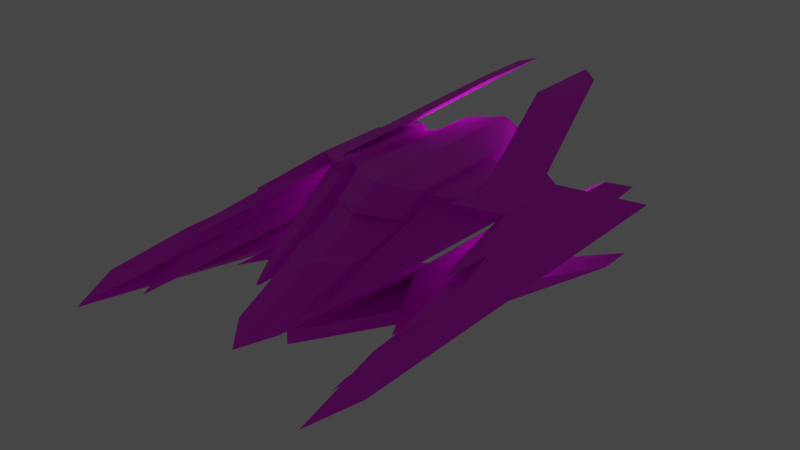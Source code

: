 # Source: enemy_2.blend  (saved by Blender 2.91.10; exported with 4.5.12 LTS)
import bpy
from mathutils import Matrix  # noqa: F401  (used for matrix-valued properties, if any)

bpy.ops.wm.read_factory_settings(use_empty=True)
scene = bpy.context.scene
scene.name = 'Scene'

# ---- collections
col_collection = bpy.data.collections.new('Collection'); scene.collection.children.link(col_collection)

# ---- images (referenced by path relative to the original .blend; pixels are not part of the script)
import os
ASSET_DIR = os.environ.get("B2B_ASSET_DIR", "")  # directory of the original .blend (textures are referenced by path, not embedded)
HERE = os.path.dirname(os.path.abspath(__file__))  # packed textures are extracted next to this script under _unpacked/

def load_image(name, relpath, width, height, colorspace="sRGB"):
    """Load a texture the original file referenced (path relative to the .blend, or extracted next to this script)."""
    p = next((c for c in (os.path.join(HERE, relpath), os.path.join(ASSET_DIR, relpath)) if relpath and os.path.exists(c)), "")
    if p:
        img = bpy.data.images.load(p, check_existing=True)
        img.name = name
    else:  # same state as the original file: an image datablock whose file is absent (Cycles renders it pink)
        img = bpy.data.images.new(name, width, height)
        img.source = "FILE"
        img.filepath = "//" + (relpath or name)
    img.colorspace_settings.name = colorspace
    return img
img_palette_1_png = load_image('palette_1.png', 'palette_1.png', 1024, 1024, 'sRGB')

# ---- materials (node trees are filled in below, after node groups)
mat_material_001 = bpy.data.materials.new('Material.001')
mat_material_001.use_transparent_shadow = False
mat_material_002 = bpy.data.materials.new('Material.002')
mat_material_002.use_transparent_shadow = False

# ---- material node trees
mat_material_001.use_nodes = True; mat_material_001.node_tree.nodes.clear()
_N = mat_material_001.node_tree.nodes; _L = mat_material_001.node_tree.links
n0 = _N.new('ShaderNodeBsdfPrincipled'); n0.name = 'Principled BSDF'; n0.location = (10, 300)
n0.distribution = 'GGX'
n0.subsurface_method = 'BURLEY'
n0.inputs[3].default_value = 1.45
n0.inputs[27].default_value = (0.0, 0.0, 0.0, 1.0)
n0.inputs[28].default_value = 1.0
n1 = _N.new('ShaderNodeOutputMaterial'); n1.name = 'Material Output'; n1.location = (300, 300)
n2 = _N.new('ShaderNodeTexImage'); n2.name = 'Image Texture'; n2.location = (-280, 280)
n2.image = img_palette_1_png
n2.interpolation = 'Closest'
_L.new(n0.outputs[0], n1.inputs[0])
_L.new(n2.outputs[0], n0.inputs[0])
n1.is_active_output = True
mat_material_002.use_nodes = True; mat_material_002.node_tree.nodes.clear()
_N = mat_material_002.node_tree.nodes; _L = mat_material_002.node_tree.links
n0 = _N.new('ShaderNodeOutputMaterial'); n0.name = 'Material Output'; n0.location = (300, 300)
n1 = _N.new('ShaderNodeEmission'); n1.name = 'Emission'; n1.location = (10, 300)
n1.inputs[1].default_value = 5.0
n2 = _N.new('ShaderNodeTexImage'); n2.name = 'Image Texture'; n2.location = (-280, 280)
n2.image = img_palette_1_png
_L.new(n1.outputs[0], n0.inputs[0])
_L.new(n2.outputs[0], n1.inputs[0])
n0.is_active_output = True

# ---- world
world_world = bpy.data.worlds.new('World'); scene.world = world_world
world_world.use_nodes = True; world_world.node_tree.nodes.clear()
_N = world_world.node_tree.nodes; _L = world_world.node_tree.links
n0 = _N.new('ShaderNodeOutputWorld'); n0.name = 'World Output'; n0.location = (300, 300)
n1 = _N.new('ShaderNodeBackground'); n1.name = 'Background'; n1.location = (10, 300)
n1.inputs[0].default_value = (0.05088, 0.05088, 0.05088, 1.0)
_L.new(n1.outputs[0], n0.inputs[0])
n0.is_active_output = True
world_world.color = (0.05088, 0.05088, 0.05088)
world_world.use_sun_shadow = False
world_world.sun_shadow_jitter_overblur = 0.0

# ---- meshes
me_enemy_2_hull = bpy.data.meshes.new('enemy_2_hull')
me_enemy_2_hull.from_pydata([(0.7325, 0.7201, -2.98e-08), (0.7325, -1.33, -1.49e-08), (0.48, 0.1682, 0.2449), (0.48, -0.1682, 0.2449), (0.0, 0.5589, 0.3215), (8.941e-08, -0.4411, 0.3215), (-2.384e-07, -0.2452, -0.2373), (-1.192e-07, -1.007, -0.2373), (0.3356, 0.02642, -0.22), (0.3356, -0.178, -0.22), (0.6035, 0.5086, -0.0002769), (0.4588, 0.2424, 0.1706), (0.4822, -0.1971, 0.186), (0.6035, -1.048, -0.0002767), (0.002238, 0.5148, 0.2399), (7.488e-08, -0.5, 0.2631), (-2.202e-07, -0.2452, -0.1709), (-1.129e-07, -1.007, -0.1709), (0.4074, 0.02701, -0.161), (0.4074, -0.1807, -0.161), (0.2821, -0.7889, 0.03519), (0.4514, 0.4167, 0.05841), (0.001532, 0.5759, 0.1277), (0.001482, -1.311, -0.1116), (0.4822, 0.1971, 0.186), (0.2821, 0.4314, 0.03519), (-5.588e-09, 0.5137, 0.2631), (0.001225, 0.3781, -0.05849), (0.4588, 0.06301, 0.1706), (0.0649, 0.4076, 0.2399), (0.4514, 0.2373, 0.05841), (0.05751, 0.5819, 0.1277), (0.3301, 0.3191, 0.276), (0.191, 0.4119, 0.2939), (0.191, -0.3129, 0.2939), (0.3301, -0.3191, 0.276), (0.3015, 0.3187, 0.2251), (0.1762, 0.4076, 0.2387), (0.1771, -0.4118, 0.2364), (0.3009, -0.3178, 0.2248), (0.171, 0.5576, -0.0161), (0.1163, 0.5467, -0.01866), (0.1236, -1.083, -0.06983), (0.1771, -0.9908, -0.02241), (0.294, 0.3482, 0.2023), (0.1862, 0.4344, 0.2191), (0.287, 0.5287, 0.09545), (0.1785, 0.6074, 0.1025), (0.2939, 0.17, 0.2014), (0.186, 0.2672, 0.2168), (0.2865, 0.3443, 0.08919), (0.1787, 0.4415, 0.1046), (0.1743, 0.4391, 0.2206), (0.1743, 0.332, 0.2206), (0.3056, 0.3483, 0.1975), (0.3056, 0.1689, 0.1975), (0.2982, 0.5226, 0.08535), (0.2982, 0.3432, 0.08535), (0.1669, 0.6134, 0.1084), (0.1669, 0.5062, 0.1084), (0.103, 0.5538, -0.0177), (0.1857, 0.5492, -0.02191), (0.3118, 0.3149, 0.216), (0.1658, 0.4158, 0.2417), (0.1899, -0.992, -0.02191), (0.1109, -1.166, -0.07085), (0.3924, -0.2226, 0.2603), (0.3118, -0.3149, 0.216), (0.1793, -0.357, 0.2977), (0.1658, -0.4158, 0.2417), (0.1793, 0.4747, 0.2977), (0.3924, 0.2226, 0.2603), (0.3103, 0.2825, 0.2536), (0.1971, 0.3579, 0.2681), (0.1971, -0.3121, 0.2681), (0.3103, -0.2367, 0.2536), (0.287, 0.2822, 0.2122), (0.1851, 0.3545, 0.2232), (0.1858, -0.3121, 0.2214), (0.2865, -0.2356, 0.2119), (0.1809, 0.4765, 0.01597), (0.1363, 0.546, -0.02935), (0.1423, -0.9255, -0.02774), (0.1858, -0.783, 0.01084), (0.2809, 0.3061, 0.1936), (0.1932, 0.3763, 0.2073), (0.2752, 0.453, 0.1067), (0.1869, 0.5169, 0.1125), (0.2808, 0.2201, 0.1929), (0.1931, 0.2919, 0.2054), (0.2748, 0.3619, 0.1016), (0.1871, 0.4336, 0.1142), (0.6621, 0.6928, 0.0845), (0.6014, 0.5277, 0.1518), (0.6027, -0.4259, 0.1541), (0.6604, -0.7983, 0.08151), (0.5997, 0.6927, 0.06768), (0.5462, 0.5277, 0.1187), (0.5473, -0.5087, 0.1211), (0.5983, -0.964, 0.06463), (0.6652, -0.9521, 0.07863), (0.6122, -1.114, -0.009143), (0.598, -0.5746, 0.1573), (0.5426, -0.6574, 0.124), (0.598, 0.3714, 0.1573), (0.5426, 0.3714, 0.124), (0.6652, 0.5458, 0.07863), (0.6122, 0.5336, -0.009143), (0.5776, -1.118, 0.0263), (0.6381, -1.579, -0.03572), (0.6381, 0.7195, -0.03572), (0.5776, 0.5452, 0.0263), (0.5454, -1.315, -0.06077), (0.5368, -1.224, -0.05191), (0.5506, 0.4114, -0.05191), (0.5592, 0.4461, -0.06077), (0.0001579, -0.5864, 0.2232), (0.000652, -0.8568, 0.09828), (0.3942, -0.4574, 0.1197), (0.4609, -0.2601, 0.17), (0.3942, 0.3002, 0.1197), (0.4609, 0.222, 0.17), (0.4555, 0.3191, 0.1212), (0.458, 0.261, 0.1586), (0.003725, 0.4357, 0.2279), (-0.0006434, 0.5007, 0.1905), (0.4555, 0.1397, 0.1212), (0.458, 0.08157, 0.1586), (0.06412, 0.4262, 0.2279), (0.06165, 0.4843, 0.1905), (0.1735, 0.3505, 0.2087), (0.1711, 0.4086, 0.1713), (0.3048, 0.1875, 0.1856), (0.3024, 0.2456, 0.1482), (0.2988, -0.387, 0.1907), (0.2582, -0.6127, 0.1114), (0.1599, -0.4957, 0.2084), (0.1417, -0.7458, 0.1042), (0.1853, 0.2858, 0.2048), (0.1828, 0.3439, 0.1674), (0.2931, 0.1886, 0.1894), (0.2906, 0.2467, 0.152), (0.2877, -0.3895, 0.1984), (0.2465, -0.6138, 0.1161), (0.1714, -0.4921, 0.2038), (0.1536, -0.7434, 0.1017), (0.1925, 0.307, 0.1957), (0.1904, 0.3542, 0.1653), (0.2802, 0.2352, 0.1831), (0.2782, 0.2825, 0.1527), (0.2758, -0.2939, 0.1905), (0.2422, -0.4764, 0.1235), (0.1812, -0.3774, 0.1949), (0.1667, -0.5818, 0.1118), (0.0001579, -0.519, 0.2232), (0.000652, -0.7894, 0.09828), (0.1599, -0.4283, 0.2084), (0.1417, -0.6784, 0.1042), (0.1714, -0.4247, 0.2038), (0.1536, -0.6761, 0.1017), (0.1812, -0.31, 0.1949), (0.1667, -0.5144, 0.1118), (0.07477, -0.9038, -0.1691), (0.07477, -0.2781, -0.1691), (0.4822, 0.1971, -0.1591), (0.4822, -0.1971, -0.1591), (0.2071, 0.501, -0.08464), (0.2071, -0.4156, -0.08464), (0.4561, -0.8626, -0.07857), (0.4561, -0.5583, -0.07857), (0.151, -0.6725, -0.2343), (0.151, -0.2827, -0.2343), (0.5308, 0.1971, -0.217), (0.5308, -0.1971, -0.217), (0.3791, -0.04993, -0.3524), (0.3791, 0.5779, -0.3524), (0.56, 0.887, -0.3919), (0.56, 0.6826, -0.3919), (0.5308, -0.1971, 0.2359), (0.5308, 0.1971, 0.2359), (0.3415, -0.3149, 0.2692), (0.3415, 0.3149, 0.2692), (0.2307, 0.6628, 0.4448), (0.2307, 0.9991, 0.4448), (0.1446, 0.6083, 0.4668), (0.1446, 1.054, 0.4668)], [(15, 26)], [(104, 179, 178, 102), (70, 4, 5, 68), (137, 117, 23, 65), (170, 171, 175, 174), (172, 0, 1, 173), (105, 103, 12, 24), (163, 162, 166, 167), (164, 165, 109, 110), (181, 179, 24, 62), (172, 6, 16, 164), (68, 5, 15, 69), (7, 173, 165, 17), (0, 172, 164, 110), (106, 0, 110, 111), (173, 1, 109, 165), (102, 178, 12, 103), (60, 65, 23, 27), (120, 118, 20, 25), (124, 14, 29, 128), (52, 14, 26, 63), (56, 21, 25, 61), (123, 11, 24, 121), (133, 126, 30, 57), (58, 22, 31, 59), (122, 21, 30, 126), (54, 11, 28, 55), (14, 52, 53, 29), (35, 32, 72, 75), (21, 56, 57, 30), (47, 51, 91, 87), (129, 131, 59, 31), (40, 43, 83, 80), (22, 58, 60, 27), (145, 42, 82, 153), (11, 54, 62, 24), (50, 46, 86, 90), (25, 20, 64, 61), (45, 37, 77, 85), (178, 180, 67, 12), (142, 39, 79, 150), (4, 70, 63, 26), (44, 48, 88, 84), (118, 135, 64, 20), (36, 44, 84, 76), (2, 71, 185, 183), (32, 36, 76, 72), (45, 49, 53, 52), (48, 44, 54, 55), (46, 50, 57, 56), (51, 47, 58, 59), (139, 51, 59, 131), (140, 48, 55, 132), (47, 41, 60, 58), (40, 46, 56, 61), (44, 36, 62, 54), (37, 45, 52, 63), (43, 40, 61, 64), (41, 42, 65, 60), (35, 39, 67, 180), (38, 34, 68, 69), (33, 37, 63, 70), (36, 32, 181, 62), (143, 43, 64, 135), (144, 38, 69, 136), (32, 35, 180, 181), (34, 33, 70, 68), (85, 84, 88, 89), (86, 87, 91, 90), (147, 149, 90, 91), (87, 86, 80, 81), (84, 85, 77, 76), (80, 83, 82, 81), (75, 74, 78, 79), (73, 72, 76, 77), (151, 153, 82, 83), (72, 73, 74, 75), (42, 41, 81, 82), (138, 49, 89, 146), (33, 34, 74, 73), (39, 35, 75, 79), (141, 50, 90, 149), (34, 38, 78, 74), (41, 47, 87, 81), (37, 33, 73, 77), (46, 40, 80, 86), (49, 45, 85, 89), (1, 100, 108, 109), (95, 94, 98, 99), (179, 104, 105, 24), (93, 92, 96, 97), (107, 10, 114, 115), (96, 99, 98, 97), (0, 106, 100, 1), (92, 93, 94, 95), (95, 99, 108, 100), (98, 94, 102, 103), (93, 97, 105, 104), (96, 92, 106, 111), (99, 96, 111, 108), (97, 98, 103, 105), (92, 95, 100, 106), (94, 93, 104, 102), (101, 13, 109, 108), (13, 10, 110, 109), (10, 107, 111, 110), (107, 101, 108, 111), (114, 113, 112, 115), (13, 101, 112, 113), (101, 107, 115, 112), (10, 13, 113, 114), (48, 140, 148, 88), (140, 141, 149, 148), (51, 139, 147, 91), (139, 138, 146, 147), (79, 78, 152, 150), (150, 152, 153, 151), (89, 88, 148, 146), (146, 148, 149, 147), (42, 145, 137, 65), (145, 153, 161, 159), (39, 142, 134, 67), (142, 143, 135, 134), (50, 141, 133, 57), (141, 140, 132, 133), (49, 138, 130, 53), (138, 139, 131, 130), (12, 67, 134, 119), (119, 134, 135, 118), (43, 143, 151, 83), (143, 142, 150, 151), (38, 144, 152, 78), (136, 116, 154, 156), (29, 53, 130, 128), (128, 130, 131, 129), (11, 123, 127, 28), (123, 122, 126, 127), (55, 28, 127, 132), (132, 127, 126, 133), (21, 122, 120, 25), (122, 123, 121, 120), (22, 125, 129, 31), (125, 124, 128, 129), (24, 12, 119, 121), (121, 119, 118, 120), (69, 15, 116, 136), (159, 158, 156, 157), (158, 159, 161, 160), (156, 154, 155, 157), (153, 152, 160, 161), (137, 145, 159, 157), (117, 137, 157, 155), (152, 144, 158, 160), (144, 136, 156, 158), (162, 163, 16, 17), (163, 18, 164, 16), (19, 162, 17, 165), (18, 19, 165, 164), (167, 166, 169, 168), (18, 163, 167, 168), (162, 19, 169, 166), (19, 18, 168, 169), (171, 170, 7, 6), (8, 171, 6, 172), (170, 9, 173, 7), (9, 8, 172, 173), (175, 176, 177, 174), (8, 9, 177, 176), (171, 8, 176, 175), (9, 170, 174, 177), (2, 3, 178, 179), (3, 66, 180, 178), (71, 2, 179, 181), (66, 71, 181, 180), (183, 185, 184, 182), (3, 2, 183, 182), (71, 66, 184, 185), (66, 3, 182, 184)])
me_enemy_2_hull.polygons.foreach_set('material_index', [0, 0, 0, 0, 0, 0, 0, 0, 0, 0, 0, 0, 0, 0, 0, 0, 0, 0, 0, 0, 0, 0, 1, 0, 0, 0, 0, 0, 0, 0, 1, 0, 0, 0, 0, 0, 0, 0, 0, 0, 0, 0, 0, 0, 0, 0, 0, 0, 0, 0, 1, 1, 0, 0, 0, 0, 0, 0, 0, 0, 0, 0, 0, 0, 0, 0, 0, 0, 1, 0, 0, 0, 0, 0, 0, 0, 0, 1, 0, 0, 1, 0, 0, 0, 0, 0, 0, 0, 0, 0, 0, 0, 0, 0, 0, 0, 0, 0, 0, 0, 0, 0, 0, 0, 0, 0, 0, 0, 0, 0, 1, 1, 1, 1, 0, 0, 1, 1, 0, 0, 0, 0, 1, 1, 1, 1, 0, 0, 0, 0, 0, 0, 1, 1, 0, 0, 1, 1, 0, 0, 1, 1, 0, 0, 0, 0, 0, 0, 0, 0, 0, 0, 0, 0, 0, 0, 0, 0, 0, 0, 0, 0, 0, 0, 0, 0, 0, 0, 0, 0, 0, 0, 0, 0, 0, 0, 0])
_uv = me_enemy_2_hull.uv_layers.new(name='UVMap')
_uv.uv.foreach_set('vector', [0.6806, 0.1394, 0.6806, 0.1394, 0.6806, 0.1394, 0.6806, 0.1394, 0.6806, 0.1394, 0.6806, 0.1394, 0.6806, 0.1394, 0.6806, 0.1394, 0.6806, 0.1394, 0.6806, 0.1394, 0.6806, 0.1394, 0.6806, 0.1394, 0.9626, 0.8061, 0.9626, 0.8061, 0.9626, 0.8061, 0.9626, 0.8061, 0.9714, 0.8491, 0.9714, 0.8491, 0.9714, 0.8491, 0.9714, 0.8491, 0.6806, 0.1394, 0.6806, 0.1394, 0.6806, 0.1394, 0.6806, 0.1394, 0.6806, 0.1394, 0.6806, 0.1394, 0.6806, 0.1394, 0.6806, 0.1394, 0.6806, 0.1394, 0.6806, 0.1394, 0.6806, 0.1394, 0.6806, 0.1394, 0.6806, 0.1394, 0.6806, 0.1394, 0.6806, 0.1394, 0.6806, 0.1394, 0.6806, 0.1394, 0.6806, 0.1394, 0.6806, 0.1394, 0.6806, 0.1394, 0.6806, 0.1394, 0.6806, 0.1394, 0.6806, 0.1394, 0.6806, 0.1394, 0.6806, 0.1394, 0.6806, 0.1394, 0.6806, 0.1394, 0.6806, 0.1394, 0.6806, 0.1394, 0.6806, 0.1394, 0.6806, 0.1394, 0.6806, 0.1394, 0.6806, 0.1394, 0.6806, 0.1394, 0.6806, 0.1394, 0.6806, 0.1394, 0.6806, 0.1394, 0.6806, 0.1394, 0.6806, 0.1394, 0.6806, 0.1394, 0.6806, 0.1394, 0.6806, 0.1394, 0.6806, 0.1394, 0.6806, 0.1394, 0.6806, 0.1394, 0.6806, 0.1394, 0.6806, 0.1394, 0.6806, 0.1394, 0.6806, 0.1394, 0.6806, 0.1394, 0.6806, 0.1394, 0.6806, 0.1394, 0.6806, 0.1394, 0.6806, 0.1394, 0.6806, 0.1394, 0.6806, 0.1394, 0.6806, 0.1394, 0.6806, 0.1394, 0.6806, 0.1394, 0.6806, 0.1394, 0.6806, 0.1394, 0.6806, 0.1394, 0.6806, 0.1394, 0.6806, 0.1394, 0.6806, 0.1394, 0.6806, 0.1394, 0.6806, 0.1394, 0.6806, 0.1394, 0.3899, 0.7631, 0.3899, 0.7631, 0.3899, 0.7631, 0.3899, 0.7631, 0.6806, 0.1394, 0.6806, 0.1394, 0.6806, 0.1394, 0.6806, 0.1394, 0.6806, 0.1394, 0.6806, 0.1394, 0.6806, 0.1394, 0.6806, 0.1394, 0.6806, 0.1394, 0.6806, 0.1394, 0.6806, 0.1394, 0.6806, 0.1394, 0.6806, 0.1394, 0.6806, 0.1394, 0.6806, 0.1394, 0.6806, 0.1394, 0.6806, 0.1394, 0.6806, 0.1394, 0.6806, 0.1394, 0.6806, 0.1394, 0.6806, 0.1394, 0.6806, 0.1394, 0.6806, 0.1394, 0.6806, 0.1394, 0.6806, 0.1394, 0.6806, 0.1394, 0.6806, 0.1394, 0.6806, 0.1394, 0.3899, 0.7631, 0.3899, 0.7631, 0.3899, 0.7631, 0.3899, 0.7631, 0.6806, 0.1394, 0.6806, 0.1394, 0.6806, 0.1394, 0.6806, 0.1394, 0.6806, 0.1394, 0.6806, 0.1394, 0.6806, 0.1394, 0.6806, 0.1394, 0.6806, 0.1394, 0.6806, 0.1394, 0.6806, 0.1394, 0.6806, 0.1394, 0.6806, 0.1394, 0.6806, 0.1394, 0.6806, 0.1394, 0.6806, 0.1394, 0.6806, 0.1394, 0.6806, 0.1394, 0.6806, 0.1394, 0.6806, 0.1394, 0.6806, 0.1394, 0.6806, 0.1394, 0.6806, 0.1394, 0.6806, 0.1394, 0.6806, 0.1394, 0.6806, 0.1394, 0.6806, 0.1394, 0.6806, 0.1394, 0.6806, 0.1394, 0.6806, 0.1394, 0.6806, 0.1394, 0.6806, 0.1394, 0.6806, 0.1394, 0.6806, 0.1394, 0.6806, 0.1394, 0.6806, 0.1394, 0.6806, 0.1394, 0.6806, 0.1394, 0.6806, 0.1394, 0.6806, 0.1394, 0.6806, 0.1394, 0.6806, 0.1394, 0.6806, 0.1394, 0.6806, 0.1394, 0.6806, 0.1394, 0.6806, 0.1394, 0.6806, 0.1394, 0.6806, 0.1394, 0.6806, 0.1394, 0.6806, 0.1394, 0.6806, 0.1394, 0.6806, 0.1394, 0.6806, 0.1394, 0.6806, 0.1394, 0.6806, 0.1394, 0.6806, 0.1394, 0.6806, 0.1394, 0.6806, 0.1394, 0.6806, 0.1394, 0.6806, 0.1394, 0.6806, 0.1394, 0.6806, 0.1394, 0.6806, 0.1394, 0.6806, 0.1394, 0.6806, 0.1394, 0.6806, 0.1394, 0.6806, 0.1394, 0.6806, 0.1394, 0.6806, 0.1394, 0.6806, 0.1394, 0.6806, 0.1394, 0.6806, 0.1394, 0.6806, 0.1394, 0.6806, 0.1394, 0.6806, 0.1394, 0.6806, 0.1394, 0.3899, 0.7631, 0.3899, 0.7631, 0.3899, 0.7631, 0.3899, 0.7631, 0.3899, 0.7631, 0.3899, 0.7631, 0.3899, 0.7631, 0.3899, 0.7631, 0.6806, 0.1394, 0.6806, 0.1394, 0.6806, 0.1394, 0.6806, 0.1394, 0.6806, 0.1394, 0.6806, 0.1394, 0.6806, 0.1394, 0.6806, 0.1394, 0.6806, 0.1394, 0.6806, 0.1394, 0.6806, 0.1394, 0.6806, 0.1394, 0.6806, 0.1394, 0.6806, 0.1394, 0.6806, 0.1394, 0.6806, 0.1394, 0.6806, 0.1394, 0.6806, 0.1394, 0.6806, 0.1394, 0.6806, 0.1394, 0.6806, 0.1394, 0.6806, 0.1394, 0.6806, 0.1394, 0.6806, 0.1394, 0.6806, 0.1394, 0.6806, 0.1394, 0.6806, 0.1394, 0.6806, 0.1394, 0.6806, 0.1394, 0.6806, 0.1394, 0.6806, 0.1394, 0.6806, 0.1394, 0.6806, 0.1394, 0.6806, 0.1394, 0.6806, 0.1394, 0.6806, 0.1394, 0.6806, 0.1394, 0.6806, 0.1394, 0.6806, 0.1394, 0.6806, 0.1394, 0.6806, 0.1394, 0.6806, 0.1394, 0.6806, 0.1394, 0.6806, 0.1394, 0.6806, 0.1394, 0.6806, 0.1394, 0.6806, 0.1394, 0.6806, 0.1394, 0.6806, 0.1394, 0.6806, 0.1394, 0.6806, 0.1394, 0.6806, 0.1394, 0.6806, 0.1394, 0.6806, 0.1394, 0.6806, 0.1394, 0.6806, 0.1394, 0.967, 0.8276, 0.967, 0.8276, 0.967, 0.8276, 0.967, 0.8276, 0.967, 0.8276, 0.967, 0.8276, 0.967, 0.8276, 0.967, 0.8276, 0.3899, 0.7631, 0.3899, 0.7631, 0.3899, 0.7631, 0.3899, 0.7631, 0.967, 0.8276, 0.967, 0.8276, 0.967, 0.8276, 0.967, 0.8276, 0.967, 0.8276, 0.967, 0.8276, 0.967, 0.8276, 0.967, 0.8276, 0.967, 0.8276, 0.967, 0.8276, 0.967, 0.8276, 0.967, 0.8276, 0.967, 0.8276, 0.967, 0.8276, 0.967, 0.8276, 0.967, 0.8276, 0.967, 0.8276, 0.967, 0.8276, 0.967, 0.8276, 0.967, 0.8276, 0.967, 0.8276, 0.967, 0.8276, 0.967, 0.8276, 0.967, 0.8276, 0.967, 0.8276, 0.967, 0.8276, 0.967, 0.8276, 0.967, 0.8276, 0.6806, 0.1394, 0.6806, 0.1394, 0.6806, 0.1394, 0.6806, 0.1394, 0.3899, 0.7631, 0.3899, 0.7631, 0.3899, 0.7631, 0.3899, 0.7631, 0.6806, 0.1394, 0.6806, 0.1394, 0.6806, 0.1394, 0.6806, 0.1394, 0.6806, 0.1394, 0.6806, 0.1394, 0.6806, 0.1394, 0.6806, 0.1394, 0.3899, 0.7631, 0.3899, 0.7631, 0.3899, 0.7631, 0.3899, 0.7631, 0.6806, 0.1394, 0.6806, 0.1394, 0.6806, 0.1394, 0.6806, 0.1394, 0.6806, 0.1394, 0.6806, 0.1394, 0.6806, 0.1394, 0.6806, 0.1394, 0.6806, 0.1394, 0.6806, 0.1394, 0.6806, 0.1394, 0.6806, 0.1394, 0.6806, 0.1394, 0.6806, 0.1394, 0.6806, 0.1394, 0.6806, 0.1394, 0.6806, 0.1394, 0.6806, 0.1394, 0.6806, 0.1394, 0.6806, 0.1394, 0.6806, 0.1394, 0.6806, 0.1394, 0.6806, 0.1394, 0.6806, 0.1394, 0.9581, 0.8491, 0.9581, 0.8491, 0.9581, 0.8491, 0.9581, 0.8491, 0.6806, 0.1394, 0.6806, 0.1394, 0.6806, 0.1394, 0.6806, 0.1394, 0.9581, 0.8491, 0.9581, 0.8491, 0.9581, 0.8491, 0.9581, 0.8491, 0.6806, 0.1394, 0.6806, 0.1394, 0.6806, 0.1394, 0.6806, 0.1394, 0.9581, 0.8491, 0.9581, 0.8491, 0.9581, 0.8491, 0.9581, 0.8491, 0.6806, 0.1394, 0.6806, 0.1394, 0.6806, 0.1394, 0.6806, 0.1394, 0.9581, 0.8491, 0.9581, 0.8491, 0.9581, 0.8491, 0.9581, 0.8491, 0.6806, 0.1394, 0.6806, 0.1394, 0.6806, 0.1394, 0.6806, 0.1394, 0.6806, 0.1394, 0.6806, 0.1394, 0.6806, 0.1394, 0.6806, 0.1394, 0.6806, 0.1394, 0.6806, 0.1394, 0.6806, 0.1394, 0.6806, 0.1394, 0.6806, 0.1394, 0.6806, 0.1394, 0.6806, 0.1394, 0.6806, 0.1394, 0.6806, 0.1394, 0.6806, 0.1394, 0.6806, 0.1394, 0.6806, 0.1394, 0.6806, 0.1394, 0.6806, 0.1394, 0.6806, 0.1394, 0.6806, 0.1394, 0.6806, 0.1394, 0.6806, 0.1394, 0.6806, 0.1394, 0.6806, 0.1394, 0.6806, 0.1394, 0.6806, 0.1394, 0.6806, 0.1394, 0.6806, 0.1394, 0.6806, 0.1394, 0.6806, 0.1394, 0.6806, 0.1394, 0.6806, 0.1394, 0.6806, 0.1394, 0.6806, 0.1394, 0.6806, 0.1394, 0.6806, 0.1394, 0.6806, 0.1394, 0.6806, 0.1394, 0.6806, 0.1394, 0.6806, 0.1394, 0.6806, 0.1394, 0.6806, 0.1394, 0.6806, 0.1394, 0.6806, 0.1394, 0.6806, 0.1394, 0.6806, 0.1394, 0.6806, 0.1394, 0.6806, 0.1394, 0.6806, 0.1394, 0.6806, 0.1394, 0.6806, 0.1394, 0.6806, 0.1394, 0.6806, 0.1394, 0.6806, 0.1394, 0.6806, 0.1394, 0.6806, 0.1394, 0.6806, 0.1394, 0.6806, 0.1394, 0.6806, 0.1394, 0.6806, 0.1394, 0.3899, 0.7631, 0.3899, 0.7631, 0.3899, 0.7631, 0.3899, 0.7631, 0.3899, 0.7631, 0.3899, 0.7631, 0.3899, 0.7631, 0.3899, 0.7631, 0.3899, 0.7631, 0.3899, 0.7631, 0.3899, 0.7631, 0.3899, 0.7631, 0.3899, 0.7631, 0.3899, 0.7631, 0.3899, 0.7631, 0.3899, 0.7631, 0.967, 0.8276, 0.967, 0.8276, 0.967, 0.8276, 0.967, 0.8276, 0.967, 0.8276, 0.967, 0.8276, 0.967, 0.8276, 0.967, 0.8276, 0.3899, 0.7631, 0.3899, 0.7631, 0.3899, 0.7631, 0.3899, 0.7631, 0.3899, 0.7631, 0.3899, 0.7631, 0.3899, 0.7631, 0.3899, 0.7631, 0.6806, 0.1394, 0.6806, 0.1394, 0.6806, 0.1394, 0.6806, 0.1394, 0.6806, 0.1394, 0.6806, 0.1394, 0.6806, 0.1394, 0.6806, 0.1394, 0.6806, 0.1394, 0.6806, 0.1394, 0.6806, 0.1394, 0.6806, 0.1394, 0.6806, 0.1394, 0.6806, 0.1394, 0.6806, 0.1394, 0.6806, 0.1394, 0.3899, 0.7631, 0.3899, 0.7631, 0.3899, 0.7631, 0.3899, 0.7631, 0.3899, 0.7631, 0.3899, 0.7631, 0.3899, 0.7631, 0.3899, 0.7631, 0.3899, 0.7631, 0.3899, 0.7631, 0.3899, 0.7631, 0.3899, 0.7631, 0.3899, 0.7631, 0.3899, 0.7631, 0.3899, 0.7631, 0.3899, 0.7631, 0.6806, 0.1394, 0.6806, 0.1394, 0.6806, 0.1394, 0.6806, 0.1394, 0.6806, 0.1394, 0.6806, 0.1394, 0.6806, 0.1394, 0.6806, 0.1394, 0.6806, 0.1394, 0.6806, 0.1394, 0.6806, 0.1394, 0.6806, 0.1394, 0.6806, 0.1394, 0.6806, 0.1394, 0.6806, 0.1394, 0.6806, 0.1394, 0.6806, 0.1394, 0.6806, 0.1394, 0.6806, 0.1394, 0.6806, 0.1394, 0.6806, 0.1394, 0.6806, 0.1394, 0.6806, 0.1394, 0.6806, 0.1394, 0.3899, 0.7631, 0.3899, 0.7631, 0.3899, 0.7631, 0.3899, 0.7631, 0.3899, 0.7631, 0.3899, 0.7631, 0.3899, 0.7631, 0.3899, 0.7631, 0.6806, 0.1394, 0.6806, 0.1394, 0.6806, 0.1394, 0.6806, 0.1394, 0.6806, 0.1394, 0.6806, 0.1394, 0.6806, 0.1394, 0.6806, 0.1394, 0.3899, 0.7631, 0.3899, 0.7631, 0.3899, 0.7631, 0.3899, 0.7631, 0.3899, 0.7631, 0.3899, 0.7631, 0.3899, 0.7631, 0.3899, 0.7631, 0.6806, 0.1394, 0.6806, 0.1394, 0.6806, 0.1394, 0.6806, 0.1394, 0.6806, 0.1394, 0.6806, 0.1394, 0.6806, 0.1394, 0.6806, 0.1394, 0.3855, 0.8921, 0.3855, 0.8921, 0.3855, 0.8921, 0.3855, 0.8921, 0.3855, 0.8921, 0.3855, 0.8921, 0.3855, 0.8921, 0.3855, 0.8921, 0.6806, 0.1394, 0.6806, 0.1394, 0.6806, 0.1394, 0.6806, 0.1394, 0.6806, 0.1394, 0.6806, 0.1394, 0.6806, 0.1394, 0.6806, 0.1394, 0.6806, 0.1394, 0.6806, 0.1394, 0.6806, 0.1394, 0.6806, 0.1394, 0.6806, 0.1394, 0.6806, 0.1394, 0.6806, 0.1394, 0.6806, 0.1394, 0.6806, 0.1394, 0.6806, 0.1394, 0.6806, 0.1394, 0.6806, 0.1394, 0.3767, 0.8276, 0.3767, 0.8276, 0.3767, 0.8276, 0.3767, 0.8276, 0.967, 0.8276, 0.967, 0.8276, 0.967, 0.8276, 0.967, 0.8276, 0.6806, 0.1394, 0.6806, 0.1394, 0.6806, 0.1394, 0.6806, 0.1394, 0.6806, 0.1394, 0.6806, 0.1394, 0.6806, 0.1394, 0.6806, 0.1394, 0.6806, 0.1394, 0.6806, 0.1394, 0.6806, 0.1394, 0.6806, 0.1394, 0.6806, 0.1394, 0.6806, 0.1394, 0.6806, 0.1394, 0.6806, 0.1394, 0.6806, 0.1394, 0.6806, 0.1394, 0.6806, 0.1394, 0.6806, 0.1394, 0.6806, 0.1394, 0.6806, 0.1394, 0.6806, 0.1394, 0.6806, 0.1394, 0.6806, 0.1394, 0.6806, 0.1394, 0.6806, 0.1394, 0.6806, 0.1394, 0.6806, 0.1394, 0.6806, 0.1394, 0.6806, 0.1394, 0.6806, 0.1394, 0.6806, 0.1394, 0.6806, 0.1394, 0.6806, 0.1394, 0.6806, 0.1394, 0.9493, 0.7631, 0.9493, 0.7631, 0.9493, 0.7631, 0.9493, 0.7631, 0.9758, 0.9781, 0.9758, 0.9781, 0.9758, 0.9781, 0.9758, 0.9781, 0.6806, 0.1394, 0.6806, 0.1394, 0.6806, 0.1394, 0.6806, 0.1394, 0.6806, 0.1394, 0.6806, 0.1394, 0.6806, 0.1394, 0.6806, 0.1394, 0.6806, 0.1394, 0.6806, 0.1394, 0.6806, 0.1394, 0.6806, 0.1394, 0.6806, 0.1394, 0.6806, 0.1394, 0.6806, 0.1394, 0.6806, 0.1394, 0.6806, 0.1394, 0.6806, 0.1394, 0.6806, 0.1394, 0.6806, 0.1394, 0.9626, 0.8061, 0.9626, 0.8061, 0.9626, 0.8061, 0.9626, 0.8061, 0.6806, 0.1394, 0.6806, 0.1394, 0.6806, 0.1394, 0.6806, 0.1394, 0.6806, 0.1394, 0.6806, 0.1394, 0.6806, 0.1394, 0.6806, 0.1394, 0.6806, 0.1394, 0.6806, 0.1394, 0.6806, 0.1394, 0.6806, 0.1394, 0.6806, 0.1394, 0.6806, 0.1394, 0.6806, 0.1394, 0.6806, 0.1394, 0.6806, 0.1394, 0.6806, 0.1394, 0.6806, 0.1394, 0.6806, 0.1394, 0.6806, 0.1394, 0.6806, 0.1394, 0.6806, 0.1394, 0.6806, 0.1394, 0.6806, 0.1394, 0.6806, 0.1394, 0.6806, 0.1394, 0.6806, 0.1394, 0.6806, 0.1394, 0.6806, 0.1394, 0.6806, 0.1394, 0.6806, 0.1394, 0.9581, 0.7846, 0.9581, 0.7846, 0.9581, 0.7846, 0.9581, 0.7846, 0.6806, 0.1394, 0.6806, 0.1394, 0.6806, 0.1394, 0.6806, 0.1394, 0.6806, 0.1394, 0.6806, 0.1394, 0.6806, 0.1394, 0.6806, 0.1394])
me_enemy_2_hull.materials.append(mat_material_001)
me_enemy_2_hull.materials.append(mat_material_002)
me_enemy_2_hull.use_remesh_fix_poles = True
me_enemy_2_hull.use_remesh_preserve_attributes = False
me_enemy_2_hull.use_mirror_vertex_groups = False
me_enemy_2_hull.update()

# ---- objects
ob_enemy_2 = bpy.data.objects.new('enemy_2', me_enemy_2_hull)

# ---- transforms, parenting, visibility, modifiers, constraints
ob_enemy_2.location = (0.0, 0.0, 0.0)
ob_enemy_2.lineart.crease_threshold = 0.0
_m = ob_enemy_2.modifiers.new('Mirror', 'MIRROR')
_m.merge_threshold = 0.01

# ---- collection membership
col_collection.objects.link(ob_enemy_2)

# ---- scene / render settings (as saved in the file)
scene.frame_start = 1; scene.frame_end = 250; scene.frame_set(2)
scene.render.engine = 'BLENDER_EEVEE_NEXT'
scene.cycles.use_denoising = False
scene.cycles.samples = 128
scene.cycles.sampling_pattern = 'TABULATED_SOBOL'
scene.cycles.use_adaptive_sampling = False
scene.cycles.use_light_tree = False
scene.view_settings.view_transform = 'Filmic'
bpy.context.view_layer.update()

# ---- added for rendering (the .blend has no active camera): camera
cam_auto = bpy.data.cameras.new('AutoCamera')
cam_auto.lens = 50.0
cam_auto.sensor_width = 36.0
cam_auto.clip_end = 1000.0
ob_auto_camera = bpy.data.objects.new('AutoCamera', cam_auto)
scene.collection.objects.link(ob_auto_camera)
ob_auto_camera.location = (2.89816, -3.74035, 2.35594)
ob_auto_camera.rotation_euler = (1.09748, -7.21219e-08, 0.694738)
scene.camera = ob_auto_camera
bpy.context.view_layer.update()

